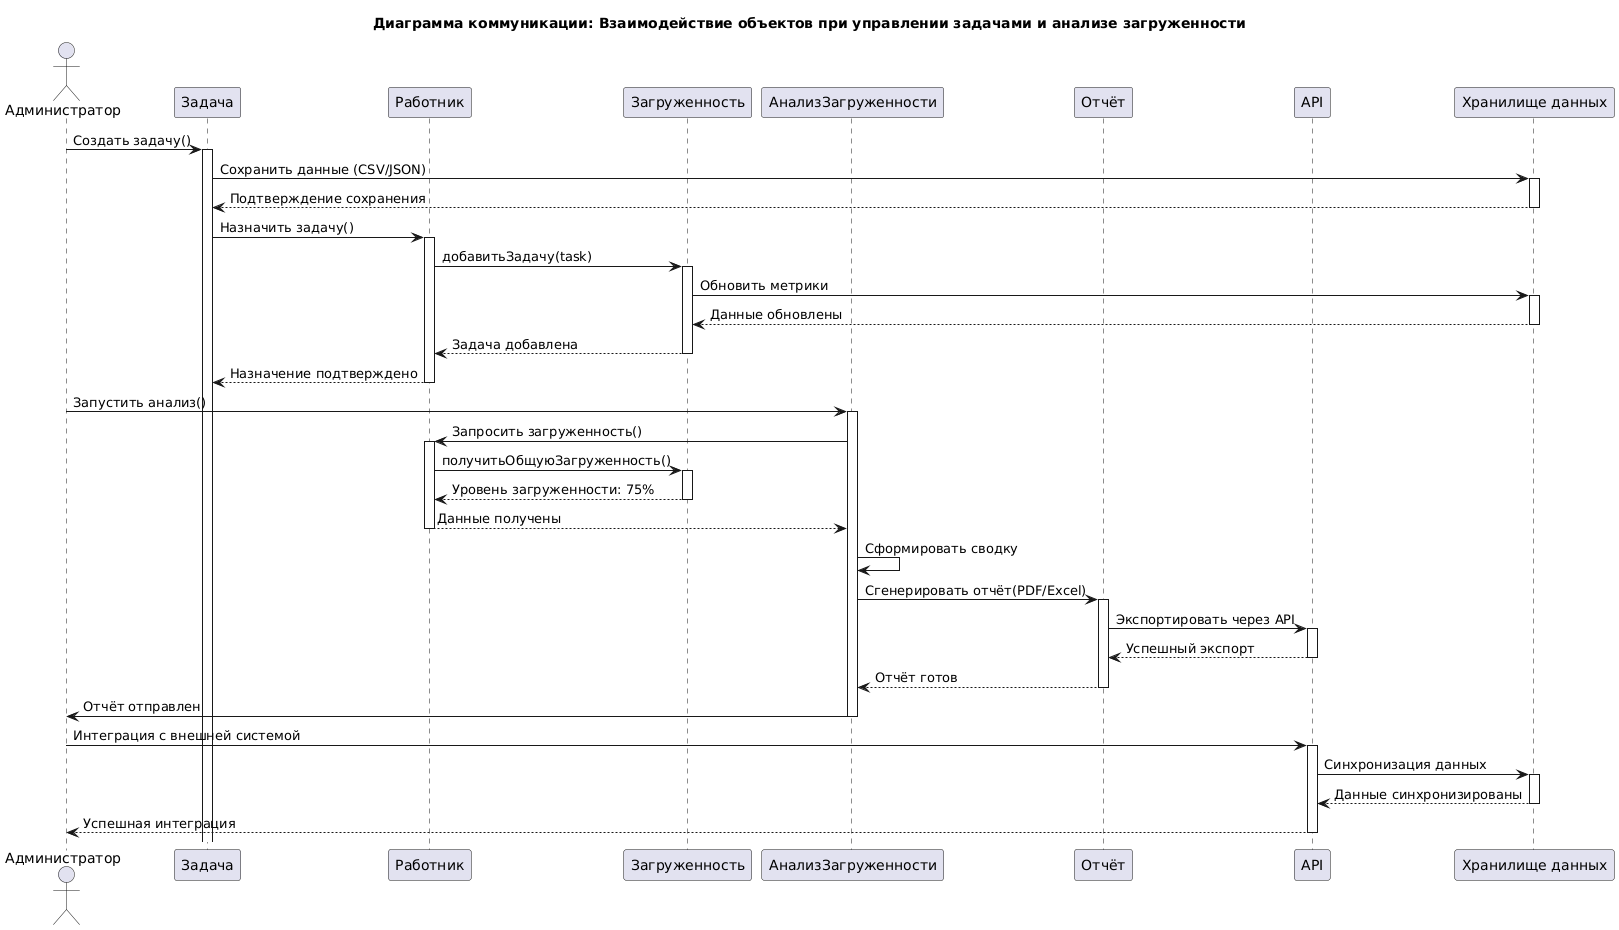

The diagram above was rendered by PlantUML. Its source (embedded in the PNG):
@startuml
title Диаграмма коммуникации: Взаимодействие объектов при управлении задачами и анализе загруженности

actor "Администратор" as admin
participant "Задача" as task
participant "Работник" as worker
participant "Загруженность" as workload
participant "АнализЗагруженности" as analyzer
participant "Отчёт" as report
participant "API" as api
participant "Хранилище данных" as storage

admin -> task: Создать задачу()
activate task
task -> storage: Сохранить данные (CSV/JSON)
activate storage
storage --> task: Подтверждение сохранения
deactivate storage

task -> worker: Назначить задачу()
activate worker
worker -> workload: добавитьЗадачу(task)
activate workload
workload -> storage: Обновить метрики
activate storage
storage --> workload: Данные обновлены
deactivate storage
workload --> worker: Задача добавлена
deactivate workload
worker --> task: Назначение подтверждено
deactivate worker

admin -> analyzer: Запустить анализ()
activate analyzer
analyzer -> worker: Запросить загруженность()
activate worker
worker -> workload: получитьОбщуюЗагруженность()
activate workload
workload --> worker: Уровень загруженности: 75%
deactivate workload
worker --> analyzer: Данные получены
deactivate worker

analyzer -> analyzer: Сформировать сводку
analyzer -> report: Сгенерировать отчёт(PDF/Excel)
activate report
report -> api: Экспортировать через API
activate api
api --> report: Успешный экспорт
deactivate api
report --> analyzer: Отчёт готов
deactivate report

analyzer -> admin: Отчёт отправлен
deactivate analyzer

admin -> api: Интеграция с внешней системой
activate api
api -> storage: Синхронизация данных
activate storage
storage --> api: Данные синхронизированы
deactivate storage
api --> admin: Успешная интеграция
deactivate api
@enduml